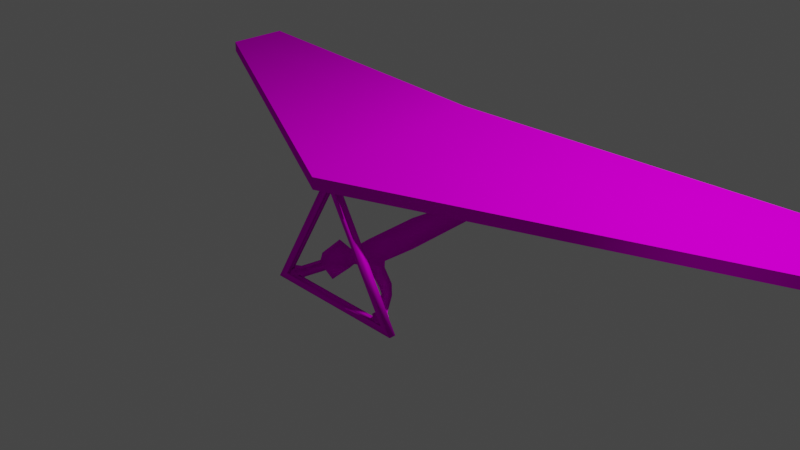# Source: Glider.blend  (saved by Blender 2.83.18; exported with 4.5.12 LTS)
import bpy
from mathutils import Matrix  # noqa: F401  (used for matrix-valued properties, if any)

bpy.ops.wm.read_factory_settings(use_empty=True)
scene = bpy.context.scene
scene.name = 'Scene'

# ---- collections
col_collection = bpy.data.collections.new('Collection'); scene.collection.children.link(col_collection)

# ---- images (referenced by path relative to the original .blend; pixels are not part of the script)
import os
ASSET_DIR = os.environ.get("B2B_ASSET_DIR", "")  # directory of the original .blend (textures are referenced by path, not embedded)
HERE = os.path.dirname(os.path.abspath(__file__))  # packed textures are extracted next to this script under _unpacked/

def load_image(name, relpath, width, height, colorspace="sRGB"):
    """Load a texture the original file referenced (path relative to the .blend, or extracted next to this script)."""
    p = next((c for c in (os.path.join(HERE, relpath), os.path.join(ASSET_DIR, relpath)) if relpath and os.path.exists(c)), "")
    if p:
        img = bpy.data.images.load(p, check_existing=True)
        img.name = name
    else:  # same state as the original file: an image datablock whose file is absent (Cycles renders it pink)
        img = bpy.data.images.new(name, width, height)
        img.source = "FILE"
        img.filepath = "//" + (relpath or name)
    img.colorspace_settings.name = colorspace
    return img
img_glider_png = load_image('Glider.png', 'Glider.png', 1024, 1024, 'sRGB')

# ---- materials (node trees are filled in below, after node groups)
mat_material = bpy.data.materials.new('Material')
mat_material.alpha_threshold = 0.0
mat_material.use_transparent_shadow = False
mat_material.line_color = (0.0, 0.0, 0.0, 1.0)

# ---- material node trees
mat_material.use_nodes = True; mat_material.node_tree.nodes.clear()
_N = mat_material.node_tree.nodes; _L = mat_material.node_tree.links
n0 = _N.new('ShaderNodeOutputMaterial'); n0.name = 'Material Output'; n0.location = (300, 300)
n1 = _N.new('ShaderNodeBsdfPrincipled'); n1.name = 'Principled BSDF'; n1.location = (10, 300)
n1.distribution = 'GGX'
n1.subsurface_method = 'BURLEY'
n1.inputs[2].default_value = 0.0
n1.inputs[3].default_value = 1.45
n1.inputs[13].default_value = 0.0
n1.inputs[20].default_value = 0.0
n1.inputs[27].default_value = (0.0, 0.0, 0.0, 1.0)
n1.inputs[28].default_value = 1.0
n2 = _N.new('ShaderNodeTexImage'); n2.name = 'Image Texture'; n2.location = (-511, 232)
n2.image = img_glider_png
_L.new(n1.outputs[0], n0.inputs[0])
_L.new(n2.outputs[0], n1.inputs[0])
n0.is_active_output = True

# ---- world
world_world = bpy.data.worlds.new('World'); scene.world = world_world
world_world.use_nodes = True; world_world.node_tree.nodes.clear()
_N = world_world.node_tree.nodes; _L = world_world.node_tree.links
n0 = _N.new('ShaderNodeOutputWorld'); n0.name = 'World Output'; n0.location = (300, 300)
n1 = _N.new('ShaderNodeBackground'); n1.name = 'Background'; n1.location = (10, 300)
n1.inputs[0].default_value = (0.05088, 0.05088, 0.05088, 1.0)
_L.new(n1.outputs[0], n0.inputs[0])
n0.is_active_output = True
world_world.color = (0.05088, 0.05088, 0.05088)
world_world.use_sun_shadow = False
world_world.sun_shadow_jitter_overblur = 0.0

# ---- cameras
cam_camera = bpy.data.cameras.new('Camera')
cam_camera.clip_end = 100.0
cam_camera.ortho_scale = 7.314

# ---- lights
light_light = bpy.data.lights.new('Light', 'POINT')
light_light.transmission_factor = 0.0
light_light.energy = 1000.0
light_light.shadow_soft_size = 0.1
light_light.shadow_maximum_resolution = 0.006
light_light.use_absolute_resolution = True

# ---- meshes
me_cube = bpy.data.meshes.new('Cube')
me_cube.from_pydata([(4.875, 2.278, 0.4388), (0.0, -1.099, 0.6683), (4.875, 1.516, 0.4388), (0.0, 0.9139, 0.8601), (0.0, 0.9139, 0.9795), (4.875, 1.516, 0.31), (0.0, -1.099, 0.7971), (4.875, 2.278, 0.31), (7.316e-18, -1.047, -0.1139), (7.316e-18, -0.7908, 0.04426), (7.316e-18, -0.6339, -0.1265), (-6.444e-17, -0.4122, -0.08532), (-6.444e-17, 0.1843, -0.05449), (-6.444e-17, 0.9204, -0.09982), (-6.444e-17, 1.058, -0.2412), (-6.444e-17, 0.9349, -0.3682), (-6.444e-17, 0.1952, -0.4171), (-6.444e-17, -0.3923, -0.4117), (7.316e-18, -0.6486, -0.2588), (7.316e-18, -0.8955, -0.3578), (0.2088, -0.8428, -0.1633), (0.1123, -0.6398, -0.1934), (0.2088, -0.3887, -0.2467), (0.2088, 0.1879, -0.2376), (0.1658, 0.8986, -0.2431), (0.7102, -0.8383, -0.5708), (0.0, -0.8383, -0.5708), (0.0, -0.8383, 0.6283), (0.8375, -0.8383, -0.6462), (0.0, -0.8383, -0.6462), (0.0, -0.8383, 0.7854), (0.7102, -0.9113, -0.5708), (0.0, -0.9113, -0.5708), (0.0, -0.9113, 0.6283), (0.8375, -0.9113, -0.6462), (0.0, -0.9113, -0.6462), (0.0, -0.9113, 0.7854), (0.2503, -0.6037, -0.3083), (0.2629, -0.4435, -0.2902), (0.1803, -0.4477, -0.428), (0.3711, -0.6177, -0.4012), (0.4257, -0.5004, -0.3863), (0.3523, -0.5103, -0.5018), (0.4343, -0.6457, -0.438), (0.5172, -0.5825, -0.4492), (0.4605, -0.5875, -0.553), (0.5666, -0.8303, -0.5014), (0.6494, -0.7671, -0.5126), (0.5927, -0.772, -0.6164), (0.5812, -0.9007, -0.495), (0.7094, -0.8029, -0.5123), (0.6217, -0.8105, -0.6729), (0.6356, -0.9266, -0.5345), (0.7184, -0.8634, -0.5457), (0.6617, -0.8684, -0.6495)], [], [(4, 2, 0), (7, 5, 1, 3), (6, 1, 5, 2), (2, 5, 7, 0), (0, 7, 3, 4), (24, 15, 14), (14, 13, 24), (16, 15, 24), (24, 23, 16), (13, 12, 24), (24, 12, 23), (11, 22, 12), (22, 23, 12), (23, 22, 16), (16, 22, 17), (17, 39, 37, 21), (11, 10, 22), (22, 10, 21), (17, 21, 18), (21, 20, 18), (21, 10, 20), (10, 9, 20), (18, 20, 19), (19, 20, 8), (9, 8, 20), (26, 25, 28, 29), (25, 27, 30, 28), (32, 35, 34, 31), (31, 34, 36, 33), (28, 34, 35, 29), (26, 32, 31, 25), (30, 36, 34, 28), (25, 31, 33, 27), (39, 42, 40, 37), (22, 38, 39, 17), (21, 37, 38, 22), (42, 45, 43, 40), (38, 41, 42, 39), (37, 40, 41, 38), (45, 48, 46, 43), (41, 44, 45, 42), (40, 43, 44, 41), (48, 51, 49, 46), (44, 47, 48, 45), (43, 46, 47, 44), (51, 54, 52, 49), (47, 50, 51, 48), (46, 49, 50, 47), (53, 52, 54), (50, 53, 54, 51), (49, 52, 53, 50), (4, 6, 2)])
me_cube.polygons.foreach_set('use_smooth', [True] * 52)
_k = set([(0, 2), (0, 4), (1, 5), (2, 6), (3, 7), (5, 7)])
me_cube.attributes.new('sharp_edge', 'BOOLEAN', 'EDGE').data.foreach_set('value', [ (min(e.vertices), max(e.vertices)) in _k for e in me_cube.edges])
_uv = me_cube.uv_layers.new(name='UVMap')
_uv.uv.foreach_set('vector', [0.2192, 0.03061, 0.4065, 0.6981, 0.3337, 0.6981, 0.0333, 0.6973, 0.2059, 0.6973, 0.2059, 0.02975, 0.0333, 0.02975, 0.5002, 0.6722, 0.5182, 0.6722, 0.5182, 0.03427, 0.5002, 0.03427, 0.5465, 0.1305, 0.5639, 0.1305, 0.5639, 0.03367, 0.5465, 0.03367, 0.465, 0.03427, 0.4477, 0.03427, 0.4477, 0.6722, 0.465, 0.6722, 0.6931, 0.5425, 0.6737, 0.5621, 0.6931, 0.5649, 0.7153, 0.5938, 0.7019, 0.5724, 0.692, 0.5938, 0.8303, 0.5039, 0.8306, 0.4098, 0.8088, 0.4136, 0.8088, 0.4136, 0.8031, 0.5038, 0.8303, 0.5039, 0.6836, 0.3615, 0.6485, 0.4488, 0.7082, 0.3732, 0.7082, 0.3732, 0.6485, 0.4488, 0.681, 0.4598, 0.622, 0.5208, 0.6547, 0.529, 0.6485, 0.4488, 0.6547, 0.529, 0.681, 0.4598, 0.6485, 0.4488, 0.8031, 0.5038, 0.8032, 0.5771, 0.8303, 0.5039, 0.8303, 0.5039, 0.8032, 0.5771, 0.8306, 0.5785, 0.9104, 0.8062, 0.9079, 0.7872, 0.8812, 0.7784, 0.8651, 0.7941, 0.622, 0.5208, 0.613, 0.5481, 0.6547, 0.529, 0.6547, 0.529, 0.613, 0.5481, 0.6292, 0.5544, 0.6542, 0.5665, 0.6518, 0.5989, 0.6666, 0.5962, 0.6784, 0.8884, 0.6745, 0.9163, 0.6931, 0.8857, 0.7137, 0.9458, 0.6975, 0.9395, 0.716, 0.9732, 0.9293, 0.9509, 0.9555, 0.9674, 0.9555, 0.9344, 0.6931, 0.8857, 0.6745, 0.9163, 0.7029, 0.9163, 0.7758, 0.9425, 0.7431, 0.9643, 0.7758, 0.9736, 0.9324, 0.9228, 0.9324, 0.8999, 0.9098, 0.9145, 0.8301, 0.1161, 0.8875, 0.1462, 0.8942, 0.1571, 0.8266, 0.1216, 0.8875, 0.1462, 0.8868, 0.02914, 0.8942, 0.01775, 0.8942, 0.1571, 0.8306, 0.1166, 0.8271, 0.1221, 0.8941, 0.1572, 0.8874, 0.1463, 0.8874, 0.1463, 0.8941, 0.1572, 0.8941, 0.01711, 0.8867, 0.02864, 0.9707, 0.153, 0.981, 0.1529, 0.981, 0.04684, 0.9707, 0.04688, 0.9223, 0.0727, 0.9121, 0.07253, 0.9121, 0.1601, 0.9223, 0.1603, 0.9531, 0.01931, 0.9429, 0.01931, 0.9429, 0.2227, 0.9531, 0.2227, 0.7854, 0.1902, 0.7949, 0.1903, 0.7949, 0.0132, 0.7854, 0.01314, 0.9079, 0.7872, 0.9104, 0.7643, 0.8899, 0.7618, 0.8812, 0.7784, 0.909, 0.6225, 0.9118, 0.6318, 0.9342, 0.6297, 0.9424, 0.6075, 0.8772, 0.7189, 0.9001, 0.722, 0.9085, 0.703, 0.9028, 0.6935, 0.9104, 0.7643, 0.9087, 0.7468, 0.8913, 0.7523, 0.8899, 0.7618, 0.9118, 0.6318, 0.9147, 0.6563, 0.9338, 0.6542, 0.9342, 0.6297, 0.9001, 0.722, 0.9177, 0.7301, 0.9298, 0.7178, 0.9085, 0.703, 0.8672, 0.7639, 0.8563, 0.7356, 0.8389, 0.7411, 0.8498, 0.7694, 0.9147, 0.6563, 0.918, 0.6712, 0.9346, 0.6703, 0.9338, 0.6542, 0.9177, 0.7301, 0.9257, 0.7365, 0.9397, 0.7324, 0.9298, 0.7178, 0.8193, 0.9553, 0.8213, 0.9464, 0.7944, 0.9549, 0.8019, 0.9609, 0.918, 0.6712, 0.92, 0.6922, 0.9366, 0.6913, 0.9346, 0.6703, 0.9257, 0.7365, 0.9362, 0.7649, 0.9501, 0.7607, 0.9397, 0.7324, 0.8213, 0.9464, 0.8136, 0.9406, 0.7962, 0.9461, 0.7944, 0.9549, 0.7928, 0.8741, 0.7896, 0.8814, 0.8152, 0.88, 0.8094, 0.8732, 0.7928, 0.9003, 0.7913, 0.9092, 0.8128, 0.9027, 0.8067, 0.8961, 0.7988, 0.9862, 0.8118, 0.9862, 0.8049, 0.9722, 0.8316, 0.912, 0.8234, 0.9168, 0.8234, 0.9277, 0.8316, 0.9288, 0.7913, 0.9092, 0.7982, 0.9151, 0.8122, 0.9109, 0.8128, 0.9027, 0.2192, 0.03061, 0.4065, 0.03061, 0.4065, 0.6981])
me_cube.materials.append(mat_material)
me_cube.use_remesh_preserve_volume = False
me_cube.use_remesh_preserve_attributes = False
me_cube.use_mirror_vertex_groups = False
me_cube.update()

# ---- objects
ob_cube = bpy.data.objects.new('Cube', me_cube)
ob_light = bpy.data.objects.new('Light', light_light)
ob_camera = bpy.data.objects.new('Camera', cam_camera)

# ---- transforms, parenting, visibility, modifiers, constraints
ob_cube.location = (0.0, 0.0, 0.0)
ob_cube.lock_rotations_4d = False
ob_cube.empty_display_type = 'ARROWS'
ob_cube.lineart.crease_threshold = 0.0
_m = ob_cube.modifiers.new('Mirror', 'MIRROR')
_m = ob_cube.modifiers.new('EdgeSplit', 'EDGE_SPLIT')
_m.use_edge_angle = False
ob_light.location = (4.076, 1.005, 5.904)
ob_light.rotation_euler = (0.6503, 0.05522, 1.866)
ob_light.lock_rotations_4d = False
ob_light.empty_display_type = 'ARROWS'
ob_light.color = (0.0, 0.0, 0.0, 0.0)
ob_light.lineart.crease_threshold = 0.0
ob_camera.location = (7.359, -6.926, 4.958)
ob_camera.rotation_euler = (1.109, 0.0, 0.8149)
ob_camera.lock_rotations_4d = False
ob_camera.empty_display_type = 'ARROWS'
ob_camera.color = (0.0, 0.0, 0.0, 0.0)
ob_camera.display_type = 'WIRE'
ob_camera.lineart.crease_threshold = 0.0

# ---- collection membership
col_collection.objects.link(ob_cube)
col_collection.objects.link(ob_light)
col_collection.objects.link(ob_camera)

# ---- scene / render settings (as saved in the file)
scene.camera = ob_camera
scene.frame_start = 1; scene.frame_end = 250; scene.frame_set(13)
scene.render.engine = 'BLENDER_EEVEE_NEXT'
scene.cycles.use_denoising = False
scene.cycles.samples = 128
scene.cycles.sampling_pattern = 'TABULATED_SOBOL'
scene.cycles.use_adaptive_sampling = False
scene.cycles.use_light_tree = False
scene.view_settings.view_transform = 'Filmic'
bpy.context.view_layer.update()
